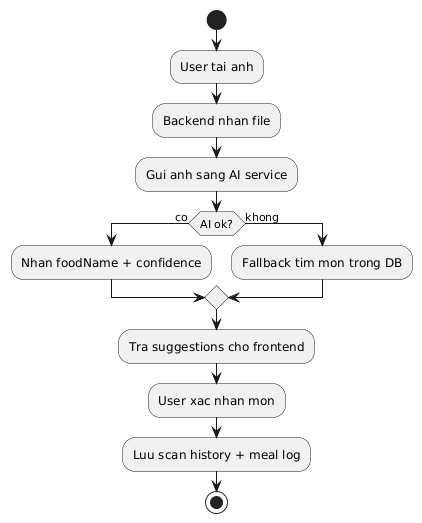

The diagram above was rendered by PlantUML. Its source (embedded in the PNG):
@startuml
start
:User tai anh;
:Backend nhan file;
:Gui anh sang AI service;
if (AI ok?) then (co)
  :Nhan foodName + confidence;
else (khong)
  :Fallback tim mon trong DB;
endif
:Tra suggestions cho frontend;
:User xac nhan mon;
:Luu scan history + meal log;
stop
@enduml